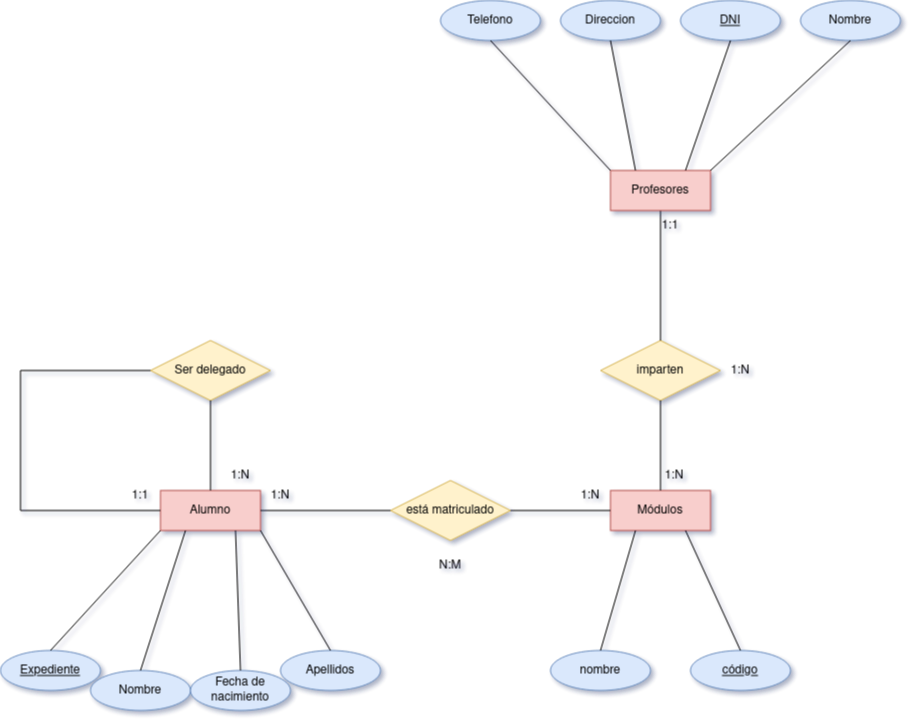

The diagram above was exported from draw.io. Its source (the exported page's mxGraphModel, read from the mxfile embedded in the PNG):
<mxGraphModel dx="2261" dy="907" grid="1" gridSize="10" guides="1" tooltips="1" connect="1" arrows="1" fold="1" page="1" pageScale="1" pageWidth="827" pageHeight="1169" math="0" shadow="1">
  <root>
    <mxCell id="0" />
    <mxCell id="1" parent="0" />
    <mxCell id="Ga-57yl6aJuHjeeOf8cJ-2" value="Módulos" style="whiteSpace=wrap;html=1;align=center;fillColor=#f8cecc;strokeColor=#b85450;" vertex="1" parent="1">
      <mxGeometry x="350" y="600" width="100" height="40" as="geometry" />
    </mxCell>
    <mxCell id="Ga-57yl6aJuHjeeOf8cJ-3" value="Alumno" style="whiteSpace=wrap;html=1;align=center;fillColor=#f8cecc;strokeColor=#b85450;" vertex="1" parent="1">
      <mxGeometry x="-100" y="600" width="100" height="40" as="geometry" />
    </mxCell>
    <mxCell id="Ga-57yl6aJuHjeeOf8cJ-6" value="imparten" style="shape=rhombus;perimeter=rhombusPerimeter;whiteSpace=wrap;html=1;align=center;fillColor=#fff2cc;strokeColor=#d6b656;" vertex="1" parent="1">
      <mxGeometry x="340" y="450" width="120" height="60" as="geometry" />
    </mxCell>
    <mxCell id="Ga-57yl6aJuHjeeOf8cJ-7" value="está matriculado" style="shape=rhombus;perimeter=rhombusPerimeter;whiteSpace=wrap;html=1;align=center;fillColor=#fff2cc;strokeColor=#d6b656;" vertex="1" parent="1">
      <mxGeometry x="130" y="590" width="120" height="60" as="geometry" />
    </mxCell>
    <mxCell id="Ga-57yl6aJuHjeeOf8cJ-8" value="" style="endArrow=none;html=1;rounded=0;exitX=1;exitY=0.5;exitDx=0;exitDy=0;entryX=0;entryY=0.5;entryDx=0;entryDy=0;" edge="1" parent="1" source="Ga-57yl6aJuHjeeOf8cJ-3" target="Ga-57yl6aJuHjeeOf8cJ-7">
      <mxGeometry relative="1" as="geometry">
        <mxPoint x="330" y="420" as="sourcePoint" />
        <mxPoint x="490" y="420" as="targetPoint" />
      </mxGeometry>
    </mxCell>
    <mxCell id="Ga-57yl6aJuHjeeOf8cJ-9" value="" style="endArrow=none;html=1;rounded=0;exitX=1;exitY=0.5;exitDx=0;exitDy=0;entryX=0;entryY=0.5;entryDx=0;entryDy=0;" edge="1" parent="1" source="Ga-57yl6aJuHjeeOf8cJ-7" target="Ga-57yl6aJuHjeeOf8cJ-2">
      <mxGeometry relative="1" as="geometry">
        <mxPoint x="330" y="420" as="sourcePoint" />
        <mxPoint x="490" y="420" as="targetPoint" />
      </mxGeometry>
    </mxCell>
    <mxCell id="Ga-57yl6aJuHjeeOf8cJ-10" value="" style="endArrow=none;html=1;rounded=0;entryX=0.5;entryY=0;entryDx=0;entryDy=0;" edge="1" parent="1" source="Ga-57yl6aJuHjeeOf8cJ-1" target="Ga-57yl6aJuHjeeOf8cJ-6">
      <mxGeometry relative="1" as="geometry">
        <mxPoint x="400" y="170" as="sourcePoint" />
        <mxPoint x="490" y="420" as="targetPoint" />
      </mxGeometry>
    </mxCell>
    <mxCell id="Ga-57yl6aJuHjeeOf8cJ-11" value="" style="endArrow=none;html=1;rounded=0;exitX=0.5;exitY=1;exitDx=0;exitDy=0;entryX=0.5;entryY=0;entryDx=0;entryDy=0;" edge="1" parent="1" source="Ga-57yl6aJuHjeeOf8cJ-6" target="Ga-57yl6aJuHjeeOf8cJ-2">
      <mxGeometry relative="1" as="geometry">
        <mxPoint x="330" y="420" as="sourcePoint" />
        <mxPoint x="490" y="420" as="targetPoint" />
      </mxGeometry>
    </mxCell>
    <mxCell id="Ga-57yl6aJuHjeeOf8cJ-12" value="Ser delegado" style="shape=rhombus;perimeter=rhombusPerimeter;whiteSpace=wrap;html=1;align=center;fillColor=#fff2cc;strokeColor=#d6b656;" vertex="1" parent="1">
      <mxGeometry x="-110" y="450" width="120" height="60" as="geometry" />
    </mxCell>
    <mxCell id="Ga-57yl6aJuHjeeOf8cJ-16" value="" style="endArrow=none;html=1;rounded=0;entryX=0.5;entryY=0;entryDx=0;entryDy=0;exitX=0.5;exitY=1;exitDx=0;exitDy=0;" edge="1" parent="1" source="Ga-57yl6aJuHjeeOf8cJ-1" target="Ga-57yl6aJuHjeeOf8cJ-1">
      <mxGeometry relative="1" as="geometry">
        <mxPoint x="400" y="170" as="sourcePoint" />
        <mxPoint x="400" y="420" as="targetPoint" />
      </mxGeometry>
    </mxCell>
    <mxCell id="Ga-57yl6aJuHjeeOf8cJ-1" value="Profesores" style="whiteSpace=wrap;html=1;align=center;fillColor=#f8cecc;strokeColor=#b85450;" vertex="1" parent="1">
      <mxGeometry x="350" y="280" width="100" height="40" as="geometry" />
    </mxCell>
    <mxCell id="Ga-57yl6aJuHjeeOf8cJ-18" value="" style="endArrow=none;html=1;rounded=0;exitX=0.5;exitY=0;exitDx=0;exitDy=0;entryX=0.5;entryY=1;entryDx=0;entryDy=0;" edge="1" parent="1" source="Ga-57yl6aJuHjeeOf8cJ-3" target="Ga-57yl6aJuHjeeOf8cJ-12">
      <mxGeometry relative="1" as="geometry">
        <mxPoint x="330" y="420" as="sourcePoint" />
        <mxPoint x="490" y="420" as="targetPoint" />
      </mxGeometry>
    </mxCell>
    <mxCell id="Ga-57yl6aJuHjeeOf8cJ-20" value="Telefono" style="ellipse;whiteSpace=wrap;html=1;align=center;fillColor=#dae8fc;strokeColor=#6c8ebf;" vertex="1" parent="1">
      <mxGeometry x="180" y="110" width="100" height="40" as="geometry" />
    </mxCell>
    <mxCell id="Ga-57yl6aJuHjeeOf8cJ-21" value="Direccion" style="ellipse;whiteSpace=wrap;html=1;align=center;fillColor=#dae8fc;strokeColor=#6c8ebf;" vertex="1" parent="1">
      <mxGeometry x="300" y="110" width="100" height="40" as="geometry" />
    </mxCell>
    <mxCell id="Ga-57yl6aJuHjeeOf8cJ-22" value="DNI" style="ellipse;whiteSpace=wrap;html=1;align=center;fontStyle=4;fillColor=#dae8fc;strokeColor=#6c8ebf;" vertex="1" parent="1">
      <mxGeometry x="420" y="110" width="100" height="40" as="geometry" />
    </mxCell>
    <mxCell id="Ga-57yl6aJuHjeeOf8cJ-23" value="Nombre" style="ellipse;whiteSpace=wrap;html=1;align=center;fillColor=#dae8fc;strokeColor=#6c8ebf;" vertex="1" parent="1">
      <mxGeometry x="540" y="110" width="100" height="40" as="geometry" />
    </mxCell>
    <mxCell id="Ga-57yl6aJuHjeeOf8cJ-24" value="" style="endArrow=none;html=1;rounded=0;exitX=0.5;exitY=1;exitDx=0;exitDy=0;entryX=1;entryY=0;entryDx=0;entryDy=0;" edge="1" parent="1" source="Ga-57yl6aJuHjeeOf8cJ-23" target="Ga-57yl6aJuHjeeOf8cJ-1">
      <mxGeometry relative="1" as="geometry">
        <mxPoint x="330" y="330" as="sourcePoint" />
        <mxPoint x="490" y="330" as="targetPoint" />
      </mxGeometry>
    </mxCell>
    <mxCell id="Ga-57yl6aJuHjeeOf8cJ-25" value="" style="endArrow=none;html=1;rounded=0;entryX=0.5;entryY=1;entryDx=0;entryDy=0;exitX=0.75;exitY=0;exitDx=0;exitDy=0;" edge="1" parent="1" source="Ga-57yl6aJuHjeeOf8cJ-1" target="Ga-57yl6aJuHjeeOf8cJ-22">
      <mxGeometry relative="1" as="geometry">
        <mxPoint x="330" y="330" as="sourcePoint" />
        <mxPoint x="490" y="330" as="targetPoint" />
      </mxGeometry>
    </mxCell>
    <mxCell id="Ga-57yl6aJuHjeeOf8cJ-28" value="" style="endArrow=none;html=1;rounded=0;exitX=0.5;exitY=1;exitDx=0;exitDy=0;entryX=0.25;entryY=0;entryDx=0;entryDy=0;" edge="1" parent="1" source="Ga-57yl6aJuHjeeOf8cJ-21" target="Ga-57yl6aJuHjeeOf8cJ-1">
      <mxGeometry relative="1" as="geometry">
        <mxPoint x="340" y="330" as="sourcePoint" />
        <mxPoint x="500" y="330" as="targetPoint" />
      </mxGeometry>
    </mxCell>
    <mxCell id="Ga-57yl6aJuHjeeOf8cJ-29" value="" style="endArrow=none;html=1;rounded=0;exitX=0.5;exitY=1;exitDx=0;exitDy=0;entryX=0;entryY=0;entryDx=0;entryDy=0;" edge="1" parent="1" source="Ga-57yl6aJuHjeeOf8cJ-20" target="Ga-57yl6aJuHjeeOf8cJ-1">
      <mxGeometry relative="1" as="geometry">
        <mxPoint x="340" y="330" as="sourcePoint" />
        <mxPoint x="500" y="330" as="targetPoint" />
      </mxGeometry>
    </mxCell>
    <mxCell id="Ga-57yl6aJuHjeeOf8cJ-30" value="nombre" style="ellipse;whiteSpace=wrap;html=1;align=center;fillColor=#dae8fc;strokeColor=#6c8ebf;" vertex="1" parent="1">
      <mxGeometry x="290" y="760" width="100" height="40" as="geometry" />
    </mxCell>
    <mxCell id="Ga-57yl6aJuHjeeOf8cJ-31" value="código" style="ellipse;whiteSpace=wrap;html=1;align=center;fontStyle=4;fillColor=#dae8fc;strokeColor=#6c8ebf;" vertex="1" parent="1">
      <mxGeometry x="430" y="760" width="100" height="40" as="geometry" />
    </mxCell>
    <mxCell id="Ga-57yl6aJuHjeeOf8cJ-32" value="" style="endArrow=none;html=1;rounded=0;entryX=0.5;entryY=0;entryDx=0;entryDy=0;exitX=0.25;exitY=1;exitDx=0;exitDy=0;" edge="1" parent="1" source="Ga-57yl6aJuHjeeOf8cJ-2" target="Ga-57yl6aJuHjeeOf8cJ-30">
      <mxGeometry relative="1" as="geometry">
        <mxPoint x="340" y="630" as="sourcePoint" />
        <mxPoint x="500" y="630" as="targetPoint" />
      </mxGeometry>
    </mxCell>
    <mxCell id="Ga-57yl6aJuHjeeOf8cJ-34" value="" style="endArrow=none;html=1;rounded=0;entryX=0.5;entryY=0;entryDx=0;entryDy=0;exitX=0.75;exitY=1;exitDx=0;exitDy=0;" edge="1" parent="1" source="Ga-57yl6aJuHjeeOf8cJ-2" target="Ga-57yl6aJuHjeeOf8cJ-31">
      <mxGeometry relative="1" as="geometry">
        <mxPoint x="340" y="630" as="sourcePoint" />
        <mxPoint x="500" y="630" as="targetPoint" />
      </mxGeometry>
    </mxCell>
    <mxCell id="Ga-57yl6aJuHjeeOf8cJ-37" value="Nombre" style="ellipse;whiteSpace=wrap;html=1;align=center;fillColor=#dae8fc;strokeColor=#6c8ebf;" vertex="1" parent="1">
      <mxGeometry x="-170" y="780" width="100" height="40" as="geometry" />
    </mxCell>
    <mxCell id="Ga-57yl6aJuHjeeOf8cJ-38" value="Expediente" style="ellipse;whiteSpace=wrap;html=1;align=center;fontStyle=4;fillColor=#dae8fc;strokeColor=#6c8ebf;" vertex="1" parent="1">
      <mxGeometry x="-260" y="760" width="100" height="40" as="geometry" />
    </mxCell>
    <mxCell id="Ga-57yl6aJuHjeeOf8cJ-39" value="Apellidos" style="ellipse;whiteSpace=wrap;html=1;align=center;fillColor=#dae8fc;strokeColor=#6c8ebf;" vertex="1" parent="1">
      <mxGeometry x="20" y="760" width="100" height="40" as="geometry" />
    </mxCell>
    <mxCell id="Ga-57yl6aJuHjeeOf8cJ-40" value="Fecha de nacimiento" style="ellipse;whiteSpace=wrap;html=1;align=center;fillColor=#dae8fc;strokeColor=#6c8ebf;" vertex="1" parent="1">
      <mxGeometry x="-70" y="780" width="100" height="40" as="geometry" />
    </mxCell>
    <mxCell id="Ga-57yl6aJuHjeeOf8cJ-42" value="" style="endArrow=none;html=1;rounded=0;exitX=0.5;exitY=0;exitDx=0;exitDy=0;entryX=1;entryY=1;entryDx=0;entryDy=0;" edge="1" parent="1" source="Ga-57yl6aJuHjeeOf8cJ-39" target="Ga-57yl6aJuHjeeOf8cJ-3">
      <mxGeometry relative="1" as="geometry">
        <mxPoint x="340" y="570" as="sourcePoint" />
        <mxPoint x="500" y="570" as="targetPoint" />
      </mxGeometry>
    </mxCell>
    <mxCell id="Ga-57yl6aJuHjeeOf8cJ-43" value="" style="endArrow=none;html=1;rounded=0;exitX=0.5;exitY=0;exitDx=0;exitDy=0;entryX=0.75;entryY=1;entryDx=0;entryDy=0;" edge="1" parent="1" source="Ga-57yl6aJuHjeeOf8cJ-40" target="Ga-57yl6aJuHjeeOf8cJ-3">
      <mxGeometry relative="1" as="geometry">
        <mxPoint x="340" y="570" as="sourcePoint" />
        <mxPoint x="500" y="570" as="targetPoint" />
      </mxGeometry>
    </mxCell>
    <mxCell id="Ga-57yl6aJuHjeeOf8cJ-44" value="" style="endArrow=none;html=1;rounded=0;exitX=0.5;exitY=0;exitDx=0;exitDy=0;entryX=0.25;entryY=1;entryDx=0;entryDy=0;" edge="1" parent="1" source="Ga-57yl6aJuHjeeOf8cJ-37" target="Ga-57yl6aJuHjeeOf8cJ-3">
      <mxGeometry relative="1" as="geometry">
        <mxPoint x="340" y="570" as="sourcePoint" />
        <mxPoint x="500" y="570" as="targetPoint" />
      </mxGeometry>
    </mxCell>
    <mxCell id="Ga-57yl6aJuHjeeOf8cJ-45" value="" style="endArrow=none;html=1;rounded=0;exitX=0.5;exitY=0;exitDx=0;exitDy=0;entryX=0;entryY=1;entryDx=0;entryDy=0;" edge="1" parent="1" source="Ga-57yl6aJuHjeeOf8cJ-38" target="Ga-57yl6aJuHjeeOf8cJ-3">
      <mxGeometry relative="1" as="geometry">
        <mxPoint x="340" y="570" as="sourcePoint" />
        <mxPoint x="500" y="570" as="targetPoint" />
      </mxGeometry>
    </mxCell>
    <mxCell id="Ga-57yl6aJuHjeeOf8cJ-47" value="1:N" style="text;html=1;strokeColor=none;fillColor=none;align=center;verticalAlign=middle;whiteSpace=wrap;rounded=0;" vertex="1" parent="1">
      <mxGeometry x="300" y="590" width="60" height="30" as="geometry" />
    </mxCell>
    <mxCell id="Ga-57yl6aJuHjeeOf8cJ-48" value="1:N" style="text;html=1;strokeColor=none;fillColor=none;align=center;verticalAlign=middle;whiteSpace=wrap;rounded=0;" vertex="1" parent="1">
      <mxGeometry x="384" y="570" width="60" height="30" as="geometry" />
    </mxCell>
    <mxCell id="Ga-57yl6aJuHjeeOf8cJ-49" value="1:N" style="text;html=1;strokeColor=none;fillColor=none;align=center;verticalAlign=middle;whiteSpace=wrap;rounded=0;" vertex="1" parent="1">
      <mxGeometry x="-50" y="570" width="60" height="30" as="geometry" />
    </mxCell>
    <mxCell id="Ga-57yl6aJuHjeeOf8cJ-50" value="1:1" style="text;html=1;strokeColor=none;fillColor=none;align=center;verticalAlign=middle;whiteSpace=wrap;rounded=0;" vertex="1" parent="1">
      <mxGeometry x="380" y="320" width="60" height="30" as="geometry" />
    </mxCell>
    <mxCell id="Ga-57yl6aJuHjeeOf8cJ-51" value="1:N" style="text;html=1;strokeColor=none;fillColor=none;align=center;verticalAlign=middle;whiteSpace=wrap;rounded=0;" vertex="1" parent="1">
      <mxGeometry x="-10" y="590" width="60" height="30" as="geometry" />
    </mxCell>
    <mxCell id="Ga-57yl6aJuHjeeOf8cJ-52" value="N:M" style="text;html=1;strokeColor=none;fillColor=none;align=center;verticalAlign=middle;whiteSpace=wrap;rounded=0;" vertex="1" parent="1">
      <mxGeometry x="160" y="660" width="60" height="30" as="geometry" />
    </mxCell>
    <mxCell id="Ga-57yl6aJuHjeeOf8cJ-53" value="1:1" style="text;html=1;strokeColor=none;fillColor=none;align=center;verticalAlign=middle;whiteSpace=wrap;rounded=0;" vertex="1" parent="1">
      <mxGeometry x="-150" y="590" width="60" height="30" as="geometry" />
    </mxCell>
    <mxCell id="Ga-57yl6aJuHjeeOf8cJ-54" value="1:N" style="text;html=1;strokeColor=none;fillColor=none;align=center;verticalAlign=middle;whiteSpace=wrap;rounded=0;" vertex="1" parent="1">
      <mxGeometry x="450" y="465" width="60" height="30" as="geometry" />
    </mxCell>
    <mxCell id="Ga-57yl6aJuHjeeOf8cJ-55" value="" style="endArrow=none;html=1;rounded=0;entryX=0;entryY=0.5;entryDx=0;entryDy=0;" edge="1" parent="1" source="Ga-57yl6aJuHjeeOf8cJ-12" target="Ga-57yl6aJuHjeeOf8cJ-3">
      <mxGeometry relative="1" as="geometry">
        <mxPoint x="-110" y="440" as="sourcePoint" />
        <mxPoint x="-240" y="630" as="targetPoint" />
        <Array as="points">
          <mxPoint x="-170" y="480" />
          <mxPoint x="-240" y="480" />
          <mxPoint x="-240" y="620" />
        </Array>
      </mxGeometry>
    </mxCell>
  </root>
</mxGraphModel>